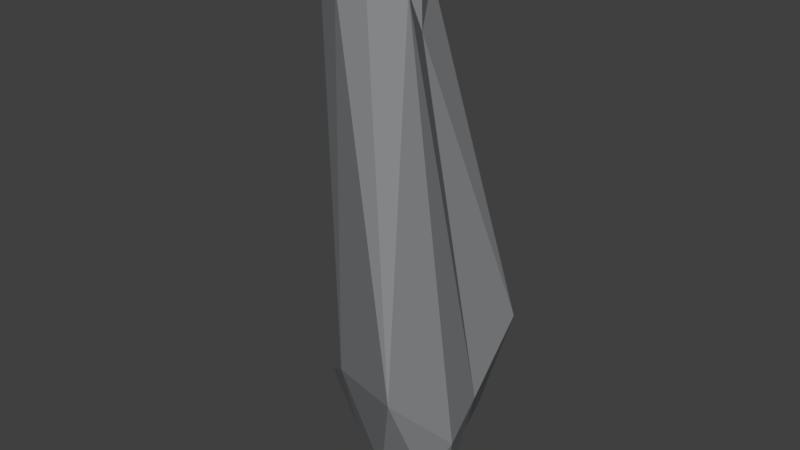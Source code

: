 # Source: decor_rock_3.blend  (saved by Blender 2.78.0; exported with 4.5.12 LTS)
import bpy
from mathutils import Matrix  # noqa: F401  (used for matrix-valued properties, if any)

bpy.ops.wm.read_factory_settings(use_empty=True)
scene = bpy.context.scene
scene.name = 'Scene'

# ---- collections
col_collection_1 = bpy.data.collections.new('Collection 1'); scene.collection.children.link(col_collection_1)

# ---- materials (node trees are filled in below, after node groups)
mat_material_001 = bpy.data.materials.new('Material.001')
mat_material_001.alpha_threshold = 0.0
mat_material_001.use_transparent_shadow = False
mat_material_001.diffuse_color = (0.2432, 0.2524, 0.2598, 1.0)
mat_material_001.roughness = 0.5

# ---- material node trees

# ---- world
world_world = bpy.data.worlds.new('World'); scene.world = world_world
world_world.color = (0.05088, 0.05088, 0.05088)
world_world.use_sun_shadow = False
world_world.sun_shadow_jitter_overblur = 0.0
world_world.cycles.sampling_method = 'MANUAL'

# ---- meshes
me_cube_001 = bpy.data.meshes.new('Cube.001')
me_cube_001.from_pydata([(0.02254, 0.1215, -1.084), (0.3295, 1.852, 13.72), (0.1057, -2.157, 2.225), (2.012, 0.8533, -2.291), (-0.7165, 2.815, 0.9114), (-1.209, -0.09351, 15.17), (0.5912, -1.356, 14.86), (0.03844, 1.292, 15.14), (-0.9479, 0.6472, 14.02), (0.3374, -0.4458, 15.7), (3.286, -0.9878, -1.822), (3.536, 0.1538, 1.459), (0.8172, 0.7326, 15.1), (-1.574, -0.06306, 14.47), (-0.7012, -1.069, 15.09), (4.122, -1.745, 1.128), (3.283, -3.666, 3.149), (-2.077, 1.787, 1.774), (-2.055, 0.65, 1.53), (-1.574, -0.7694, 13.99), (1.081, 0.4704, 12.54), (3.228, 2.581, 3.157), (2.359, 2.052, -0.3691), (1.657, -0.8394, 14.05), (-0.7321, 0.5773, 15.8), (-1.51, 0.2364, 14.66), (-0.3021, -1.557, 14.2), (-0.8897, 1.522, 14.0), (-2.317, 0.5838, 4.082), (1.9, -2.358, -0.6203), (0.3724, 1.868, -0.8791), (-1.612, -0.7371, 0.7658), (-1.506, 1.221, -0.4224), (1.297, -0.7656, -1.778), (0.9763, 3.104, 0.7469), (3.522, -2.243, -0.3024), (0.2202, -1.528, -0.3674)], [], [(27, 1, 4), (5, 14, 9), (17, 27, 4), (2, 29, 16), (29, 36, 33), (29, 10, 35), (14, 19, 26), (36, 29, 2), (20, 23, 11), (11, 22, 21), (1, 34, 4), (10, 29, 33), (30, 22, 3), (33, 36, 0), (3, 33, 0), (21, 20, 11), (1, 7, 12), (1, 21, 34), (15, 16, 35), (31, 19, 28), (18, 31, 28), (20, 9, 23), (31, 18, 32), (13, 19, 5), (35, 10, 15), (1, 12, 20), (15, 10, 11), (9, 12, 24), (24, 7, 8), (8, 5, 24), (7, 27, 8), (20, 12, 9), (2, 19, 31), (10, 33, 3), (3, 22, 11), (6, 23, 9), (11, 23, 15), (9, 14, 6), (3, 11, 10), (27, 28, 8), (16, 6, 26), (4, 30, 32), (25, 28, 13), (28, 27, 17), (31, 0, 36), (16, 26, 2), (28, 17, 18), (34, 21, 22), (5, 19, 14), (1, 27, 7), (25, 8, 28), (5, 9, 24), (30, 0, 32), (31, 36, 2), (12, 7, 24), (23, 6, 16), (31, 32, 0), (26, 6, 14), (19, 13, 28), (26, 19, 2), (34, 30, 4), (34, 22, 30), (16, 15, 23), (25, 5, 8), (16, 29, 35), (30, 3, 0), (4, 32, 17), (13, 5, 25), (17, 32, 18), (1, 20, 21)])
_uv = me_cube_001.uv_layers.new(name='UVMap')
_uv.uv.foreach_set('vector', [0.6516, 0.6838, 0.6031, 0.685, 0.6472, 0.1445, 0.08838, 0.8076, 0.06095, 0.7662, 0.08838, 0.7433, 0.764, 0.6363, 0.8191, 0.08456, 0.8264, 0.6812, 0.1279, 0.148, 0.1691, 0.003159, 0.3016, 0.1437, 0.816, 0.7979, 0.8082, 0.8833, 0.7404, 0.8406, 0.816, 0.7979, 0.72, 0.7539, 0.7913, 0.7345, 0.245, 0.7241, 0.1882, 0.6878, 0.259, 0.6779, 0.08651, 0.03793, 0.1691, 0.003159, 0.1279, 0.148, 0.9456, 0.04318, 1.0, 0.0, 1.0, 0.5165, 0.9413, 0.651, 0.8776, 0.739, 0.8264, 0.5833, 0.6031, 0.685, 0.5771, 0.1533, 0.6472, 0.1445, 0.72, 0.7539, 0.816, 0.7979, 0.7404, 0.8406, 0.5793, 0.06268, 0.4954, 0.1009, 0.4864, 0.0, 0.7404, 0.8406, 0.8082, 0.8833, 0.73, 0.9134, 0.6527, 0.8337, 0.7404, 0.8406, 0.73, 0.9134, 0.8264, 0.5833, 0.9084, 0.1476, 0.9413, 0.651, 0.6222, 0.7356, 0.6168, 0.792, 0.5712, 0.7875, 0.6031, 0.685, 0.4717, 0.2647, 0.5771, 0.1533, 0.3906, 0.1348, 0.3016, 0.2357, 0.3533, 0.07347, 0.01001, 0.1124, 0.1882, 0.6878, 0.0, 0.2732, 0.7116, 0.6433, 0.6516, 0.6736, 0.7155, 0.5273, 0.06095, 0.7433, 0.06095, 0.8618, 0.0, 0.801, 0.6516, 0.6736, 0.7116, 0.6433, 0.7373, 0.7345, 0.7393, 0.05656, 0.7052, 0.07584, 0.7459, 0.02569, 0.3533, 0.07347, 0.4005, 0.0, 0.3906, 0.1348, 0.8493, 0.09809, 0.8882, 0.03258, 0.9084, 0.1476, 0.3906, 0.1348, 0.4005, 0.0, 0.4717, 0.1428, 0.5514, 0.8484, 0.5712, 0.7875, 0.6222, 0.8482, 0.7858, 0.0, 0.8264, 0.03391, 0.7786, 0.08076, 0.7786, 0.08076, 0.7459, 0.02569, 0.7858, 0.0, 0.8264, 0.03391, 0.8191, 0.08456, 0.7786, 0.08076, 0.9084, 0.1476, 0.8882, 0.03258, 0.9456, 0.0, 0.1279, 0.148, 0.1882, 0.6878, 0.01001, 0.1124, 0.72, 0.7539, 0.7404, 0.8406, 0.6527, 0.8337, 0.9456, 0.8204, 0.8776, 0.739, 0.9413, 0.651, 0.4292, 0.7597, 0.4626, 0.7189, 0.4717, 0.7938, 0.4717, 0.1428, 0.4626, 0.7189, 0.3906, 0.1348, 0.2851, 0.7433, 0.245, 0.7241, 0.3016, 0.6984, 0.5514, 0.7356, 0.5514, 0.9114, 0.4717, 0.7727, 0.8191, 0.08456, 0.7155, 0.5273, 0.7786, 0.08076, 0.3016, 0.1437, 0.3016, 0.6984, 0.259, 0.6779, 0.6472, 0.1445, 0.5793, 0.06268, 0.6516, 0.06004, 0.7546, 0.04928, 0.7155, 0.5273, 0.7393, 0.05656, 0.7155, 0.5273, 0.8191, 0.08456, 0.764, 0.6363, 0.816, 0.9809, 0.73, 0.9134, 0.8082, 0.8833, 0.3016, 0.1437, 0.259, 0.6779, 0.1279, 0.148, 0.7155, 0.5273, 0.764, 0.6363, 0.7116, 0.6433, 0.5771, 0.1533, 0.4717, 0.2647, 0.4954, 0.1009, 0.2066, 0.7394, 0.1882, 0.6878, 0.245, 0.7241, 0.6031, 0.685, 0.6516, 0.6838, 0.6081, 0.7356, 0.7546, 0.04928, 0.7786, 0.08076, 0.7155, 0.5273, 0.6497, 0.7356, 0.6497, 0.8103, 0.6222, 0.7523, 0.6516, 0.9291, 0.73, 0.9134, 0.7136, 1.0, 0.01001, 0.1124, 0.08651, 0.03793, 0.1279, 0.148, 0.5712, 0.7875, 0.6168, 0.792, 0.6222, 0.8482, 0.4626, 0.7189, 0.4292, 0.7597, 0.3016, 0.2357, 0.816, 0.9809, 0.7136, 1.0, 0.73, 0.9134, 0.259, 0.6779, 0.3016, 0.6984, 0.245, 0.7241, 0.7052, 0.07584, 0.7393, 0.05656, 0.7155, 0.5273, 0.259, 0.6779, 0.1882, 0.6878, 0.1279, 0.148, 0.5771, 0.1533, 0.5793, 0.06268, 0.6472, 0.1445, 0.5771, 0.1533, 0.4954, 0.1009, 0.5793, 0.06268, 0.3016, 0.2357, 0.3906, 0.1348, 0.4626, 0.7189, 0.08838, 0.7607, 0.1053, 0.7433, 0.1053, 0.7995, 0.3016, 0.1437, 0.1691, 0.003159, 0.2393, 0.0, 0.6516, 0.9291, 0.6527, 0.8337, 0.73, 0.9134, 0.8264, 0.6812, 0.7373, 0.7345, 0.764, 0.6363, 0.7393, 0.05656, 0.7459, 0.02569, 0.7546, 0.04928, 0.764, 0.6363, 0.7373, 0.7345, 0.7116, 0.6433, 0.8493, 0.09809, 0.9084, 0.1476, 0.8264, 0.5833])
me_cube_001.materials.append(mat_material_001)
me_cube_001.use_remesh_preserve_volume = False
me_cube_001.use_remesh_preserve_attributes = False
me_cube_001.use_mirror_vertex_groups = False
me_cube_001.update()

# ---- objects
ob_cube = bpy.data.objects.new('Cube', me_cube_001)

# ---- transforms, parenting, visibility, modifiers, constraints
ob_cube.location = (0.0, 0.0, 0.0)
ob_cube.lineart.crease_threshold = 0.0

# ---- collection membership
col_collection_1.objects.link(ob_cube)

# ---- scene / render settings (as saved in the file)
scene.frame_start = 1; scene.frame_end = 250; scene.frame_set(0)
scene.render.engine = 'BLENDER_EEVEE_NEXT'
scene.render.resolution_percentage = 50
scene.render.dither_intensity = 0.0
scene.cycles.use_denoising = False
scene.cycles.samples = 128
scene.cycles.sampling_pattern = 'TABULATED_SOBOL'
scene.cycles.light_sampling_threshold = 0.0
scene.cycles.use_adaptive_sampling = False
scene.cycles.use_light_tree = False
scene.cycles.blur_glossy = 0.0
scene.cycles.sample_clamp_indirect = 0.0
scene.view_settings.view_transform = 'Standard'
bpy.context.view_layer.update()

# ---- added for rendering (the .blend has no active camera and no usable light): camera, sun
cam_auto = bpy.data.cameras.new('AutoCamera')
cam_auto.lens = 50.0
cam_auto.sensor_width = 36.0
cam_auto.clip_end = 1000.0
ob_auto_camera = bpy.data.objects.new('AutoCamera', cam_auto)
scene.collection.objects.link(ob_auto_camera)
ob_auto_camera.location = (19.7449, -22.8917, 21.8308)
ob_auto_camera.rotation_euler = (1.09748, -7.21219e-08, 0.694738)
scene.camera = ob_auto_camera
light_auto_sun = bpy.data.lights.new('AutoSun', 'SUN')
light_auto_sun.energy = 3.0
light_auto_sun.angle = 0.0523599
ob_auto_sun = bpy.data.objects.new('AutoSun', light_auto_sun)
scene.collection.objects.link(ob_auto_sun)
ob_auto_sun.rotation_euler = (0.872665, 0.174533, 0.523599)
bpy.context.view_layer.update()
